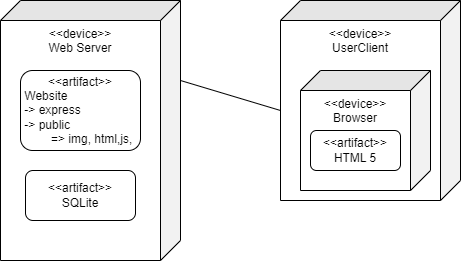

The diagram above was exported from draw.io. Its source (the exported page's mxGraphModel, read from the mxfile embedded in the PNG):
<mxGraphModel dx="588" dy="379" grid="1" gridSize="10" guides="1" tooltips="1" connect="1" arrows="1" fold="1" page="1" pageScale="1" pageWidth="827" pageHeight="1169" math="0" shadow="0">
  <root>
    <mxCell id="0" />
    <mxCell id="1" parent="0" />
    <mxCell id="7p1QwC4k1n3vCs_TMeAu-11" value="&amp;lt;&amp;lt;device&amp;gt;&amp;gt;&lt;br&gt;Web Server" style="shape=cube;whiteSpace=wrap;html=1;boundedLbl=1;backgroundOutline=1;darkOpacity=0.05;darkOpacity2=0.1;direction=south;align=center;verticalAlign=top;" vertex="1" parent="1">
      <mxGeometry x="160" y="260" width="180" height="260" as="geometry" />
    </mxCell>
    <mxCell id="7p1QwC4k1n3vCs_TMeAu-12" value="&amp;lt;&amp;lt;artifact&amp;gt;&amp;gt;&lt;br&gt;&lt;div style=&quot;text-align: left;&quot;&gt;&lt;span style=&quot;background-color: initial;&quot;&gt;Website&lt;/span&gt;&lt;/div&gt;&lt;div style=&quot;text-align: left;&quot;&gt;&lt;span style=&quot;background-color: initial;&quot;&gt;-&amp;gt; express&lt;/span&gt;&lt;/div&gt;&lt;div style=&quot;text-align: left;&quot;&gt;&lt;span style=&quot;background-color: initial;&quot;&gt;-&amp;gt; public&lt;/span&gt;&lt;/div&gt;&lt;span style=&quot;white-space: pre;&quot;&gt;&#09;&lt;/span&gt;=&amp;gt; img, html,js,&amp;nbsp;" style="rounded=1;whiteSpace=wrap;html=1;" vertex="1" parent="1">
      <mxGeometry x="180" y="330" width="120" height="80" as="geometry" />
    </mxCell>
    <mxCell id="7p1QwC4k1n3vCs_TMeAu-14" value="&amp;lt;&amp;lt;device&amp;gt;&amp;gt;&lt;br&gt;UserClient" style="shape=cube;whiteSpace=wrap;html=1;boundedLbl=1;backgroundOutline=1;darkOpacity=0.05;darkOpacity2=0.1;direction=south;verticalAlign=top;" vertex="1" parent="1">
      <mxGeometry x="440" y="260" width="180" height="200" as="geometry" />
    </mxCell>
    <mxCell id="7p1QwC4k1n3vCs_TMeAu-15" value="&amp;lt;&amp;lt;device&amp;gt;&amp;gt;&lt;br&gt;Browser" style="shape=cube;whiteSpace=wrap;html=1;boundedLbl=1;backgroundOutline=1;darkOpacity=0.05;darkOpacity2=0.1;direction=south;verticalAlign=top;" vertex="1" parent="1">
      <mxGeometry x="460" y="330" width="130" height="120" as="geometry" />
    </mxCell>
    <mxCell id="7p1QwC4k1n3vCs_TMeAu-16" value="&amp;lt;&amp;lt;artifact&amp;gt;&amp;gt;&lt;br&gt;HTML 5" style="rounded=1;whiteSpace=wrap;html=1;" vertex="1" parent="1">
      <mxGeometry x="470" y="390" width="90" height="40" as="geometry" />
    </mxCell>
    <mxCell id="7p1QwC4k1n3vCs_TMeAu-21" style="rounded=0;orthogonalLoop=1;jettySize=auto;html=1;exitX=0;exitY=0;exitDx=80;exitDy=0;exitPerimeter=0;entryX=0;entryY=0;entryDx=110;entryDy=180;entryPerimeter=0;endArrow=none;endFill=0;" edge="1" parent="1" source="7p1QwC4k1n3vCs_TMeAu-11" target="7p1QwC4k1n3vCs_TMeAu-14">
      <mxGeometry relative="1" as="geometry" />
    </mxCell>
    <mxCell id="7p1QwC4k1n3vCs_TMeAu-22" value="&amp;lt;&amp;lt;artifact&amp;gt;&amp;gt;&lt;br&gt;SQLite" style="rounded=1;whiteSpace=wrap;html=1;" vertex="1" parent="1">
      <mxGeometry x="185" y="430" width="110" height="50" as="geometry" />
    </mxCell>
  </root>
</mxGraphModel>